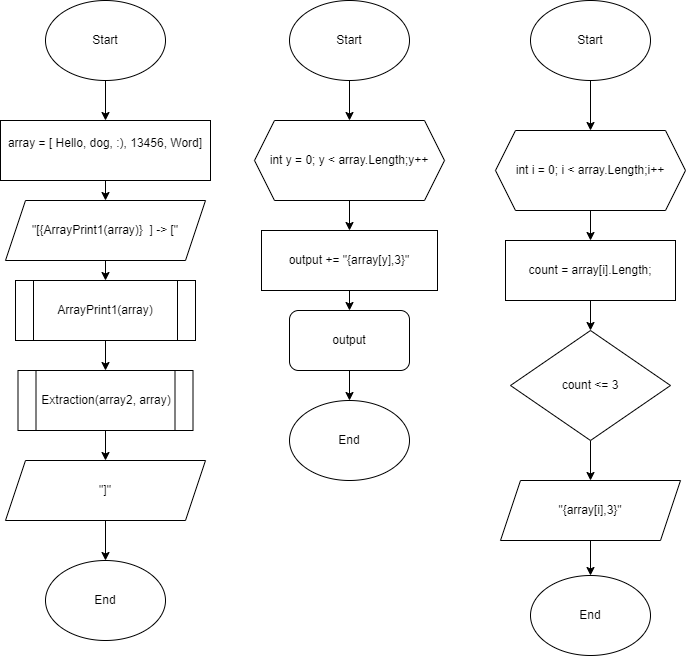

The diagram above was exported from draw.io. Its source (the exported page's mxGraphModel, read from the mxfile embedded in the PNG):
<mxGraphModel dx="396" dy="481" grid="1" gridSize="10" guides="1" tooltips="1" connect="1" arrows="1" fold="1" page="1" pageScale="1" pageWidth="827" pageHeight="1169" math="0" shadow="0">
  <root>
    <mxCell id="0" />
    <mxCell id="1" parent="0" />
    <mxCell id="10" style="edgeStyle=none;html=1;exitX=0.5;exitY=1;exitDx=0;exitDy=0;entryX=0.5;entryY=0;entryDx=0;entryDy=0;" parent="1" source="2" target="9" edge="1">
      <mxGeometry relative="1" as="geometry" />
    </mxCell>
    <mxCell id="2" value="Start" style="ellipse;whiteSpace=wrap;html=1;" parent="1" vertex="1">
      <mxGeometry x="50" y="10" width="120" height="80" as="geometry" />
    </mxCell>
    <mxCell id="60" style="edgeStyle=none;html=1;exitX=0.5;exitY=1;exitDx=0;exitDy=0;entryX=0.5;entryY=0;entryDx=0;entryDy=0;" edge="1" parent="1" source="9" target="59">
      <mxGeometry relative="1" as="geometry" />
    </mxCell>
    <mxCell id="9" value="array = [ Hello, dog, :), 13456, Word]&lt;br&gt;&amp;nbsp;" style="rounded=0;whiteSpace=wrap;html=1;" parent="1" vertex="1">
      <mxGeometry x="5" y="130" width="210" height="60" as="geometry" />
    </mxCell>
    <mxCell id="11" value="End" style="ellipse;whiteSpace=wrap;html=1;" parent="1" vertex="1">
      <mxGeometry x="50" y="570" width="120" height="80" as="geometry" />
    </mxCell>
    <mxCell id="15" style="edgeStyle=none;html=1;exitX=0.5;exitY=1;exitDx=0;exitDy=0;entryX=0.5;entryY=0;entryDx=0;entryDy=0;" parent="1" source="13" target="14" edge="1">
      <mxGeometry relative="1" as="geometry" />
    </mxCell>
    <mxCell id="13" value="Start" style="ellipse;whiteSpace=wrap;html=1;" parent="1" vertex="1">
      <mxGeometry x="294" y="10" width="120" height="80" as="geometry" />
    </mxCell>
    <mxCell id="21" style="edgeStyle=none;html=1;exitX=0.5;exitY=1;exitDx=0;exitDy=0;entryX=0.5;entryY=0;entryDx=0;entryDy=0;" parent="1" source="14" target="20" edge="1">
      <mxGeometry relative="1" as="geometry" />
    </mxCell>
    <mxCell id="14" value="int y = 0; y &amp;lt; array.Length;y++" style="shape=hexagon;perimeter=hexagonPerimeter2;whiteSpace=wrap;html=1;fixedSize=1;" parent="1" vertex="1">
      <mxGeometry x="259" y="130" width="190" height="80" as="geometry" />
    </mxCell>
    <mxCell id="64" style="edgeStyle=none;html=1;exitX=0.5;exitY=1;exitDx=0;exitDy=0;entryX=0.5;entryY=0;entryDx=0;entryDy=0;" edge="1" parent="1" source="16" target="63">
      <mxGeometry relative="1" as="geometry" />
    </mxCell>
    <mxCell id="16" value="Extraction(array2, array)" style="shape=process;whiteSpace=wrap;html=1;backgroundOutline=1;" parent="1" vertex="1">
      <mxGeometry x="22.5" y="380" width="175" height="60" as="geometry" />
    </mxCell>
    <mxCell id="24" style="edgeStyle=none;html=1;exitX=0.5;exitY=1;exitDx=0;exitDy=0;entryX=0.5;entryY=0;entryDx=0;entryDy=0;" parent="1" source="20" target="23" edge="1">
      <mxGeometry relative="1" as="geometry" />
    </mxCell>
    <mxCell id="20" value="output += &quot;{array[y],3}&quot;" style="rounded=0;whiteSpace=wrap;html=1;" parent="1" vertex="1">
      <mxGeometry x="266" y="240" width="176" height="60" as="geometry" />
    </mxCell>
    <mxCell id="52" style="edgeStyle=none;html=1;exitX=0.5;exitY=1;exitDx=0;exitDy=0;entryX=0.5;entryY=0;entryDx=0;entryDy=0;" parent="1" source="23" target="51" edge="1">
      <mxGeometry relative="1" as="geometry" />
    </mxCell>
    <mxCell id="23" value="output" style="rounded=1;whiteSpace=wrap;html=1;" parent="1" vertex="1">
      <mxGeometry x="294" y="320" width="120" height="60" as="geometry" />
    </mxCell>
    <mxCell id="51" value="End" style="ellipse;whiteSpace=wrap;html=1;" parent="1" vertex="1">
      <mxGeometry x="294" y="410" width="120" height="80" as="geometry" />
    </mxCell>
    <mxCell id="62" style="edgeStyle=none;html=1;exitX=0.5;exitY=1;exitDx=0;exitDy=0;entryX=0.5;entryY=0;entryDx=0;entryDy=0;" edge="1" parent="1" source="57" target="16">
      <mxGeometry relative="1" as="geometry" />
    </mxCell>
    <mxCell id="57" value="ArrayPrint1(array)" style="shape=process;whiteSpace=wrap;html=1;backgroundOutline=1;" vertex="1" parent="1">
      <mxGeometry x="20" y="290" width="180" height="60" as="geometry" />
    </mxCell>
    <mxCell id="61" style="edgeStyle=none;html=1;exitX=0.5;exitY=1;exitDx=0;exitDy=0;entryX=0.5;entryY=0;entryDx=0;entryDy=0;" edge="1" parent="1" source="59" target="57">
      <mxGeometry relative="1" as="geometry" />
    </mxCell>
    <mxCell id="59" value="&quot;[{ArrayPrint1(array)}&amp;nbsp; ] -&amp;gt; [&quot;" style="shape=parallelogram;perimeter=parallelogramPerimeter;whiteSpace=wrap;html=1;fixedSize=1;" vertex="1" parent="1">
      <mxGeometry x="10" y="210" width="200" height="60" as="geometry" />
    </mxCell>
    <mxCell id="65" style="edgeStyle=none;html=1;exitX=0.5;exitY=1;exitDx=0;exitDy=0;entryX=0.5;entryY=0;entryDx=0;entryDy=0;" edge="1" parent="1" source="63" target="11">
      <mxGeometry relative="1" as="geometry" />
    </mxCell>
    <mxCell id="63" value="&quot;]&quot;" style="shape=parallelogram;perimeter=parallelogramPerimeter;whiteSpace=wrap;html=1;fixedSize=1;" vertex="1" parent="1">
      <mxGeometry x="10" y="470" width="200" height="60" as="geometry" />
    </mxCell>
    <mxCell id="71" style="edgeStyle=none;html=1;exitX=0.5;exitY=1;exitDx=0;exitDy=0;" edge="1" parent="1" source="66" target="68">
      <mxGeometry relative="1" as="geometry" />
    </mxCell>
    <mxCell id="66" value="Start" style="ellipse;whiteSpace=wrap;html=1;" vertex="1" parent="1">
      <mxGeometry x="535" y="10" width="120" height="80" as="geometry" />
    </mxCell>
    <mxCell id="72" style="edgeStyle=none;html=1;exitX=0.5;exitY=1;exitDx=0;exitDy=0;entryX=0.5;entryY=0;entryDx=0;entryDy=0;" edge="1" parent="1" source="68" target="70">
      <mxGeometry relative="1" as="geometry" />
    </mxCell>
    <mxCell id="68" value="int i = 0; i &amp;lt; array.Length;i++" style="shape=hexagon;perimeter=hexagonPerimeter2;whiteSpace=wrap;html=1;fixedSize=1;" vertex="1" parent="1">
      <mxGeometry x="500" y="140" width="190" height="80" as="geometry" />
    </mxCell>
    <mxCell id="74" style="edgeStyle=none;html=1;exitX=0.5;exitY=1;exitDx=0;exitDy=0;" edge="1" parent="1" source="70" target="73">
      <mxGeometry relative="1" as="geometry" />
    </mxCell>
    <mxCell id="70" value="count = array[i].Length;" style="rounded=0;whiteSpace=wrap;html=1;" vertex="1" parent="1">
      <mxGeometry x="510" y="250" width="170" height="60" as="geometry" />
    </mxCell>
    <mxCell id="76" style="edgeStyle=none;html=1;exitX=0.5;exitY=1;exitDx=0;exitDy=0;entryX=0.5;entryY=0;entryDx=0;entryDy=0;" edge="1" parent="1" source="73" target="75">
      <mxGeometry relative="1" as="geometry" />
    </mxCell>
    <mxCell id="73" value="count &amp;lt;= 3" style="rhombus;whiteSpace=wrap;html=1;" vertex="1" parent="1">
      <mxGeometry x="515" y="340" width="160" height="110" as="geometry" />
    </mxCell>
    <mxCell id="78" style="edgeStyle=none;html=1;exitX=0.5;exitY=1;exitDx=0;exitDy=0;entryX=0.5;entryY=0;entryDx=0;entryDy=0;" edge="1" parent="1" source="75" target="77">
      <mxGeometry relative="1" as="geometry" />
    </mxCell>
    <mxCell id="75" value="&quot;{array[i],3}&quot;" style="shape=parallelogram;perimeter=parallelogramPerimeter;whiteSpace=wrap;html=1;fixedSize=1;" vertex="1" parent="1">
      <mxGeometry x="505" y="490" width="180" height="60" as="geometry" />
    </mxCell>
    <mxCell id="77" value="End" style="ellipse;whiteSpace=wrap;html=1;" vertex="1" parent="1">
      <mxGeometry x="535" y="585" width="120" height="80" as="geometry" />
    </mxCell>
  </root>
</mxGraphModel>